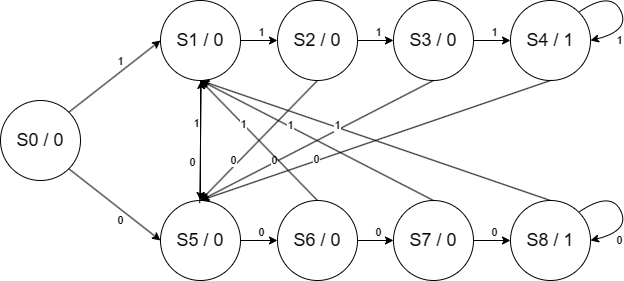

The diagram above was exported from draw.io. Its source (the exported page's mxGraphModel, read from the mxfile embedded in the PNG):
<mxGraphModel dx="1754" dy="829" grid="1" gridSize="10" guides="1" tooltips="1" connect="1" arrows="1" fold="1" page="1" pageScale="1" pageWidth="827" pageHeight="1169" math="0" shadow="0">
  <root>
    <mxCell id="0" />
    <mxCell id="1" parent="0" />
    <mxCell id="JOZ9yqz7fpE7ERVeTpDa-2" value="&lt;font style=&quot;font-size: 18px;&quot;&gt;S0 / 0&lt;/font&gt;" style="ellipse;whiteSpace=wrap;html=1;aspect=fixed;" vertex="1" parent="1">
      <mxGeometry x="40" y="280" width="80" height="80" as="geometry" />
    </mxCell>
    <mxCell id="JOZ9yqz7fpE7ERVeTpDa-7" value="&lt;font style=&quot;font-size: 18px;&quot;&gt;S4 / 1&lt;/font&gt;" style="ellipse;whiteSpace=wrap;html=1;aspect=fixed;" vertex="1" parent="1">
      <mxGeometry x="550" y="180" width="80" height="80" as="geometry" />
    </mxCell>
    <mxCell id="JOZ9yqz7fpE7ERVeTpDa-8" value="&lt;font style=&quot;font-size: 18px;&quot;&gt;S3 / 0&lt;/font&gt;" style="ellipse;whiteSpace=wrap;html=1;aspect=fixed;" vertex="1" parent="1">
      <mxGeometry x="433" y="180" width="80" height="80" as="geometry" />
    </mxCell>
    <mxCell id="JOZ9yqz7fpE7ERVeTpDa-9" value="&lt;font style=&quot;font-size: 18px;&quot;&gt;S2 / 0&lt;/font&gt;" style="ellipse;whiteSpace=wrap;html=1;aspect=fixed;" vertex="1" parent="1">
      <mxGeometry x="317" y="180" width="80" height="80" as="geometry" />
    </mxCell>
    <mxCell id="JOZ9yqz7fpE7ERVeTpDa-10" value="&lt;font style=&quot;font-size: 18px;&quot;&gt;S1 / 0&lt;/font&gt;" style="ellipse;whiteSpace=wrap;html=1;aspect=fixed;" vertex="1" parent="1">
      <mxGeometry x="200" y="180" width="80" height="80" as="geometry" />
    </mxCell>
    <mxCell id="JOZ9yqz7fpE7ERVeTpDa-12" value="&lt;font style=&quot;font-size: 18px;&quot;&gt;S7 / 0&lt;/font&gt;" style="ellipse;whiteSpace=wrap;html=1;aspect=fixed;" vertex="1" parent="1">
      <mxGeometry x="433" y="380" width="80" height="80" as="geometry" />
    </mxCell>
    <mxCell id="JOZ9yqz7fpE7ERVeTpDa-13" value="&lt;font style=&quot;font-size: 18px;&quot;&gt;S6 / 0&lt;/font&gt;" style="ellipse;whiteSpace=wrap;html=1;aspect=fixed;" vertex="1" parent="1">
      <mxGeometry x="317" y="380" width="80" height="80" as="geometry" />
    </mxCell>
    <mxCell id="JOZ9yqz7fpE7ERVeTpDa-14" value="&lt;font style=&quot;font-size: 18px;&quot;&gt;S5 / 0&lt;/font&gt;" style="ellipse;whiteSpace=wrap;html=1;aspect=fixed;" vertex="1" parent="1">
      <mxGeometry x="200" y="380" width="80" height="80" as="geometry" />
    </mxCell>
    <mxCell id="JOZ9yqz7fpE7ERVeTpDa-20" value="" style="endArrow=classic;html=1;rounded=0;entryX=0;entryY=0.5;entryDx=0;entryDy=0;exitX=1;exitY=0;exitDx=0;exitDy=0;" edge="1" parent="1" source="JOZ9yqz7fpE7ERVeTpDa-2" target="JOZ9yqz7fpE7ERVeTpDa-10">
      <mxGeometry width="50" height="50" relative="1" as="geometry">
        <mxPoint x="390" y="450" as="sourcePoint" />
        <mxPoint x="440" y="400" as="targetPoint" />
      </mxGeometry>
    </mxCell>
    <mxCell id="JOZ9yqz7fpE7ERVeTpDa-22" value="1" style="edgeLabel;html=1;align=center;verticalAlign=middle;resizable=0;points=[];" vertex="1" connectable="0" parent="JOZ9yqz7fpE7ERVeTpDa-20">
      <mxGeometry x="0.2058" y="3" relative="1" as="geometry">
        <mxPoint x="-2" y="-6" as="offset" />
      </mxGeometry>
    </mxCell>
    <mxCell id="JOZ9yqz7fpE7ERVeTpDa-23" value="" style="endArrow=classic;html=1;rounded=0;entryX=0;entryY=0.5;entryDx=0;entryDy=0;exitX=1;exitY=1;exitDx=0;exitDy=0;" edge="1" parent="1" source="JOZ9yqz7fpE7ERVeTpDa-2" target="JOZ9yqz7fpE7ERVeTpDa-14">
      <mxGeometry width="50" height="50" relative="1" as="geometry">
        <mxPoint x="118" y="302" as="sourcePoint" />
        <mxPoint x="210" y="230" as="targetPoint" />
      </mxGeometry>
    </mxCell>
    <mxCell id="JOZ9yqz7fpE7ERVeTpDa-25" value="0&lt;br&gt;" style="edgeLabel;html=1;align=center;verticalAlign=middle;resizable=0;points=[];" vertex="1" connectable="0" parent="JOZ9yqz7fpE7ERVeTpDa-23">
      <mxGeometry x="0.2989" y="-2" relative="1" as="geometry">
        <mxPoint x="-7" y="3" as="offset" />
      </mxGeometry>
    </mxCell>
    <mxCell id="JOZ9yqz7fpE7ERVeTpDa-26" value="" style="endArrow=classic;html=1;rounded=0;exitX=0.5;exitY=1;exitDx=0;exitDy=0;" edge="1" parent="1" source="JOZ9yqz7fpE7ERVeTpDa-10" target="JOZ9yqz7fpE7ERVeTpDa-14">
      <mxGeometry width="50" height="50" relative="1" as="geometry">
        <mxPoint x="118" y="358" as="sourcePoint" />
        <mxPoint x="210" y="430" as="targetPoint" />
      </mxGeometry>
    </mxCell>
    <mxCell id="JOZ9yqz7fpE7ERVeTpDa-27" value="0&lt;br&gt;" style="edgeLabel;html=1;align=center;verticalAlign=middle;resizable=0;points=[];" vertex="1" connectable="0" parent="JOZ9yqz7fpE7ERVeTpDa-26">
      <mxGeometry x="0.2989" y="-2" relative="1" as="geometry">
        <mxPoint x="-7" y="3" as="offset" />
      </mxGeometry>
    </mxCell>
    <mxCell id="JOZ9yqz7fpE7ERVeTpDa-28" value="" style="endArrow=classic;html=1;rounded=0;entryX=0.5;entryY=0;entryDx=0;entryDy=0;exitX=0.5;exitY=1;exitDx=0;exitDy=0;" edge="1" parent="1" source="JOZ9yqz7fpE7ERVeTpDa-9" target="JOZ9yqz7fpE7ERVeTpDa-14">
      <mxGeometry width="50" height="50" relative="1" as="geometry">
        <mxPoint x="300" y="270" as="sourcePoint" />
        <mxPoint x="250" y="390" as="targetPoint" />
      </mxGeometry>
    </mxCell>
    <mxCell id="JOZ9yqz7fpE7ERVeTpDa-29" value="0&lt;br&gt;" style="edgeLabel;html=1;align=center;verticalAlign=middle;resizable=0;points=[];" vertex="1" connectable="0" parent="JOZ9yqz7fpE7ERVeTpDa-28">
      <mxGeometry x="0.2989" y="-2" relative="1" as="geometry">
        <mxPoint x="-7" y="3" as="offset" />
      </mxGeometry>
    </mxCell>
    <mxCell id="JOZ9yqz7fpE7ERVeTpDa-30" value="" style="endArrow=classic;html=1;rounded=0;exitX=0.5;exitY=1;exitDx=0;exitDy=0;entryX=0.5;entryY=0;entryDx=0;entryDy=0;" edge="1" parent="1" source="JOZ9yqz7fpE7ERVeTpDa-8" target="JOZ9yqz7fpE7ERVeTpDa-14">
      <mxGeometry width="50" height="50" relative="1" as="geometry">
        <mxPoint x="260" y="280" as="sourcePoint" />
        <mxPoint x="260" y="400" as="targetPoint" />
      </mxGeometry>
    </mxCell>
    <mxCell id="JOZ9yqz7fpE7ERVeTpDa-31" value="0&lt;br&gt;" style="edgeLabel;html=1;align=center;verticalAlign=middle;resizable=0;points=[];" vertex="1" connectable="0" parent="JOZ9yqz7fpE7ERVeTpDa-30">
      <mxGeometry x="0.2989" y="-2" relative="1" as="geometry">
        <mxPoint x="-7" y="3" as="offset" />
      </mxGeometry>
    </mxCell>
    <mxCell id="JOZ9yqz7fpE7ERVeTpDa-33" value="" style="endArrow=classic;html=1;rounded=0;exitX=0.5;exitY=1;exitDx=0;exitDy=0;" edge="1" parent="1" source="JOZ9yqz7fpE7ERVeTpDa-7">
      <mxGeometry width="50" height="50" relative="1" as="geometry">
        <mxPoint x="310" y="290" as="sourcePoint" />
        <mxPoint x="240" y="380" as="targetPoint" />
      </mxGeometry>
    </mxCell>
    <mxCell id="JOZ9yqz7fpE7ERVeTpDa-34" value="0&lt;br&gt;" style="edgeLabel;html=1;align=center;verticalAlign=middle;resizable=0;points=[];" vertex="1" connectable="0" parent="JOZ9yqz7fpE7ERVeTpDa-33">
      <mxGeometry x="0.2989" y="-2" relative="1" as="geometry">
        <mxPoint x="-7" y="3" as="offset" />
      </mxGeometry>
    </mxCell>
    <mxCell id="JOZ9yqz7fpE7ERVeTpDa-38" value="" style="endArrow=classic;html=1;rounded=0;exitX=0.5;exitY=0;exitDx=0;exitDy=0;" edge="1" parent="1" source="JOZ9yqz7fpE7ERVeTpDa-13">
      <mxGeometry width="50" height="50" relative="1" as="geometry">
        <mxPoint x="250" y="390" as="sourcePoint" />
        <mxPoint x="240" y="260" as="targetPoint" />
      </mxGeometry>
    </mxCell>
    <mxCell id="JOZ9yqz7fpE7ERVeTpDa-39" value="1" style="edgeLabel;html=1;align=center;verticalAlign=middle;resizable=0;points=[];" vertex="1" connectable="0" parent="JOZ9yqz7fpE7ERVeTpDa-38">
      <mxGeometry x="0.2058" y="3" relative="1" as="geometry">
        <mxPoint x="-2" y="-6" as="offset" />
      </mxGeometry>
    </mxCell>
    <mxCell id="JOZ9yqz7fpE7ERVeTpDa-40" value="" style="endArrow=classic;html=1;rounded=0;exitX=0.5;exitY=0;exitDx=0;exitDy=0;entryX=0.5;entryY=1;entryDx=0;entryDy=0;" edge="1" parent="1" source="JOZ9yqz7fpE7ERVeTpDa-12" target="JOZ9yqz7fpE7ERVeTpDa-10">
      <mxGeometry width="50" height="50" relative="1" as="geometry">
        <mxPoint x="260" y="400" as="sourcePoint" />
        <mxPoint x="240" y="270" as="targetPoint" />
      </mxGeometry>
    </mxCell>
    <mxCell id="JOZ9yqz7fpE7ERVeTpDa-41" value="1" style="edgeLabel;html=1;align=center;verticalAlign=middle;resizable=0;points=[];" vertex="1" connectable="0" parent="JOZ9yqz7fpE7ERVeTpDa-40">
      <mxGeometry x="0.2058" y="3" relative="1" as="geometry">
        <mxPoint x="-2" y="-6" as="offset" />
      </mxGeometry>
    </mxCell>
    <mxCell id="JOZ9yqz7fpE7ERVeTpDa-42" value="" style="endArrow=classic;html=1;rounded=0;exitX=0.5;exitY=0;exitDx=0;exitDy=0;" edge="1" parent="1">
      <mxGeometry width="50" height="50" relative="1" as="geometry">
        <mxPoint x="590" y="380" as="sourcePoint" />
        <mxPoint x="240" y="260" as="targetPoint" />
      </mxGeometry>
    </mxCell>
    <mxCell id="JOZ9yqz7fpE7ERVeTpDa-43" value="1" style="edgeLabel;html=1;align=center;verticalAlign=middle;resizable=0;points=[];" vertex="1" connectable="0" parent="JOZ9yqz7fpE7ERVeTpDa-42">
      <mxGeometry x="0.2058" y="3" relative="1" as="geometry">
        <mxPoint x="-2" y="-6" as="offset" />
      </mxGeometry>
    </mxCell>
    <mxCell id="JOZ9yqz7fpE7ERVeTpDa-44" value="" style="endArrow=classic;html=1;rounded=0;entryX=0.5;entryY=1;entryDx=0;entryDy=0;exitX=0.355;exitY=0.033;exitDx=0;exitDy=0;exitPerimeter=0;" edge="1" parent="1">
      <mxGeometry width="50" height="50" relative="1" as="geometry">
        <mxPoint x="239.2000000000001" y="382.6400000000001" as="sourcePoint" />
        <mxPoint x="240.8" y="260" as="targetPoint" />
      </mxGeometry>
    </mxCell>
    <mxCell id="JOZ9yqz7fpE7ERVeTpDa-45" value="1" style="edgeLabel;html=1;align=center;verticalAlign=middle;resizable=0;points=[];" vertex="1" connectable="0" parent="JOZ9yqz7fpE7ERVeTpDa-44">
      <mxGeometry x="0.2058" y="3" relative="1" as="geometry">
        <mxPoint x="-2" y="-6" as="offset" />
      </mxGeometry>
    </mxCell>
    <mxCell id="JOZ9yqz7fpE7ERVeTpDa-48" value="" style="endArrow=classic;html=1;rounded=0;entryX=0;entryY=0.5;entryDx=0;entryDy=0;exitX=1;exitY=0.5;exitDx=0;exitDy=0;" edge="1" parent="1" source="JOZ9yqz7fpE7ERVeTpDa-10" target="JOZ9yqz7fpE7ERVeTpDa-9">
      <mxGeometry width="50" height="50" relative="1" as="geometry">
        <mxPoint x="290" y="230" as="sourcePoint" />
        <mxPoint x="310" y="220" as="targetPoint" />
      </mxGeometry>
    </mxCell>
    <mxCell id="JOZ9yqz7fpE7ERVeTpDa-49" value="1" style="edgeLabel;html=1;align=center;verticalAlign=middle;resizable=0;points=[];" vertex="1" connectable="0" parent="JOZ9yqz7fpE7ERVeTpDa-48">
      <mxGeometry x="0.2058" y="3" relative="1" as="geometry">
        <mxPoint x="-2" y="-6" as="offset" />
      </mxGeometry>
    </mxCell>
    <mxCell id="JOZ9yqz7fpE7ERVeTpDa-53" value="" style="endArrow=classic;html=1;rounded=0;entryX=0;entryY=0.5;entryDx=0;entryDy=0;exitX=1;exitY=0.5;exitDx=0;exitDy=0;" edge="1" parent="1" source="JOZ9yqz7fpE7ERVeTpDa-9" target="JOZ9yqz7fpE7ERVeTpDa-8">
      <mxGeometry width="50" height="50" relative="1" as="geometry">
        <mxPoint x="329.99999999999994" y="225" as="sourcePoint" />
        <mxPoint x="442.96" y="215" as="targetPoint" />
      </mxGeometry>
    </mxCell>
    <mxCell id="JOZ9yqz7fpE7ERVeTpDa-54" value="1" style="edgeLabel;html=1;align=center;verticalAlign=middle;resizable=0;points=[];" vertex="1" connectable="0" parent="JOZ9yqz7fpE7ERVeTpDa-53">
      <mxGeometry x="0.2058" y="3" relative="1" as="geometry">
        <mxPoint x="-2" y="-6" as="offset" />
      </mxGeometry>
    </mxCell>
    <mxCell id="JOZ9yqz7fpE7ERVeTpDa-57" value="" style="endArrow=classic;html=1;rounded=0;entryX=0;entryY=0.5;entryDx=0;entryDy=0;exitX=1;exitY=0.5;exitDx=0;exitDy=0;" edge="1" parent="1" source="JOZ9yqz7fpE7ERVeTpDa-8" target="JOZ9yqz7fpE7ERVeTpDa-7">
      <mxGeometry width="50" height="50" relative="1" as="geometry">
        <mxPoint x="450" y="240" as="sourcePoint" />
        <mxPoint x="347" y="250" as="targetPoint" />
        <Array as="points" />
      </mxGeometry>
    </mxCell>
    <mxCell id="JOZ9yqz7fpE7ERVeTpDa-58" value="1" style="edgeLabel;html=1;align=center;verticalAlign=middle;resizable=0;points=[];" vertex="1" connectable="0" parent="JOZ9yqz7fpE7ERVeTpDa-57">
      <mxGeometry x="0.2058" y="3" relative="1" as="geometry">
        <mxPoint x="-2" y="-6" as="offset" />
      </mxGeometry>
    </mxCell>
    <mxCell id="JOZ9yqz7fpE7ERVeTpDa-63" value="" style="curved=1;endArrow=classic;html=1;rounded=0;exitX=1;exitY=0;exitDx=0;exitDy=0;entryX=1;entryY=0.5;entryDx=0;entryDy=0;" edge="1" parent="1" source="JOZ9yqz7fpE7ERVeTpDa-7" target="JOZ9yqz7fpE7ERVeTpDa-7">
      <mxGeometry width="50" height="50" relative="1" as="geometry">
        <mxPoint x="610" y="170" as="sourcePoint" />
        <mxPoint x="650" y="250" as="targetPoint" />
        <Array as="points">
          <mxPoint x="650" y="170" />
          <mxPoint x="670" y="210" />
        </Array>
      </mxGeometry>
    </mxCell>
    <mxCell id="JOZ9yqz7fpE7ERVeTpDa-67" value="1&lt;br&gt;" style="edgeLabel;html=1;align=center;verticalAlign=middle;resizable=0;points=[];" vertex="1" connectable="0" parent="JOZ9yqz7fpE7ERVeTpDa-63">
      <mxGeometry x="0.5141" y="-5" relative="1" as="geometry">
        <mxPoint y="12" as="offset" />
      </mxGeometry>
    </mxCell>
    <mxCell id="JOZ9yqz7fpE7ERVeTpDa-73" value="&lt;font style=&quot;font-size: 18px;&quot;&gt;S8 / 1&lt;/font&gt;" style="ellipse;whiteSpace=wrap;html=1;aspect=fixed;" vertex="1" parent="1">
      <mxGeometry x="550" y="380" width="80" height="80" as="geometry" />
    </mxCell>
    <mxCell id="JOZ9yqz7fpE7ERVeTpDa-74" value="" style="curved=1;endArrow=classic;html=1;rounded=0;exitX=1;exitY=0;exitDx=0;exitDy=0;entryX=1;entryY=0.5;entryDx=0;entryDy=0;" edge="1" parent="1" source="JOZ9yqz7fpE7ERVeTpDa-73" target="JOZ9yqz7fpE7ERVeTpDa-73">
      <mxGeometry width="50" height="50" relative="1" as="geometry">
        <mxPoint x="610" y="370" as="sourcePoint" />
        <mxPoint x="650" y="450" as="targetPoint" />
        <Array as="points">
          <mxPoint x="650" y="370" />
          <mxPoint x="670" y="410" />
        </Array>
      </mxGeometry>
    </mxCell>
    <mxCell id="JOZ9yqz7fpE7ERVeTpDa-75" value="0&lt;br&gt;" style="edgeLabel;html=1;align=center;verticalAlign=middle;resizable=0;points=[];" vertex="1" connectable="0" parent="JOZ9yqz7fpE7ERVeTpDa-74">
      <mxGeometry x="0.5141" y="-5" relative="1" as="geometry">
        <mxPoint y="12" as="offset" />
      </mxGeometry>
    </mxCell>
    <mxCell id="JOZ9yqz7fpE7ERVeTpDa-76" value="" style="endArrow=classic;html=1;rounded=0;entryX=0;entryY=0.5;entryDx=0;entryDy=0;exitX=1;exitY=0.5;exitDx=0;exitDy=0;" edge="1" parent="1" source="JOZ9yqz7fpE7ERVeTpDa-14" target="JOZ9yqz7fpE7ERVeTpDa-13">
      <mxGeometry width="50" height="50" relative="1" as="geometry">
        <mxPoint x="290" y="230" as="sourcePoint" />
        <mxPoint x="327" y="230" as="targetPoint" />
      </mxGeometry>
    </mxCell>
    <mxCell id="JOZ9yqz7fpE7ERVeTpDa-77" value="0&lt;br&gt;" style="edgeLabel;html=1;align=center;verticalAlign=middle;resizable=0;points=[];" vertex="1" connectable="0" parent="JOZ9yqz7fpE7ERVeTpDa-76">
      <mxGeometry x="0.2058" y="3" relative="1" as="geometry">
        <mxPoint x="-2" y="-6" as="offset" />
      </mxGeometry>
    </mxCell>
    <mxCell id="JOZ9yqz7fpE7ERVeTpDa-82" value="" style="endArrow=classic;html=1;rounded=0;entryX=0;entryY=0.5;entryDx=0;entryDy=0;exitX=1;exitY=0.5;exitDx=0;exitDy=0;" edge="1" parent="1" source="JOZ9yqz7fpE7ERVeTpDa-13" target="JOZ9yqz7fpE7ERVeTpDa-12">
      <mxGeometry width="50" height="50" relative="1" as="geometry">
        <mxPoint x="370" y="460" as="sourcePoint" />
        <mxPoint x="430" y="430" as="targetPoint" />
      </mxGeometry>
    </mxCell>
    <mxCell id="JOZ9yqz7fpE7ERVeTpDa-83" value="0&lt;br&gt;" style="edgeLabel;html=1;align=center;verticalAlign=middle;resizable=0;points=[];" vertex="1" connectable="0" parent="JOZ9yqz7fpE7ERVeTpDa-82">
      <mxGeometry x="0.2058" y="3" relative="1" as="geometry">
        <mxPoint x="-2" y="-6" as="offset" />
      </mxGeometry>
    </mxCell>
    <mxCell id="JOZ9yqz7fpE7ERVeTpDa-85" value="" style="endArrow=classic;html=1;rounded=0;entryX=0;entryY=0.5;entryDx=0;entryDy=0;" edge="1" parent="1" source="JOZ9yqz7fpE7ERVeTpDa-12" target="JOZ9yqz7fpE7ERVeTpDa-73">
      <mxGeometry width="50" height="50" relative="1" as="geometry">
        <mxPoint x="310" y="450" as="sourcePoint" />
        <mxPoint x="347" y="450" as="targetPoint" />
      </mxGeometry>
    </mxCell>
    <mxCell id="JOZ9yqz7fpE7ERVeTpDa-86" value="0&lt;br&gt;" style="edgeLabel;html=1;align=center;verticalAlign=middle;resizable=0;points=[];" vertex="1" connectable="0" parent="JOZ9yqz7fpE7ERVeTpDa-85">
      <mxGeometry x="0.2058" y="3" relative="1" as="geometry">
        <mxPoint x="-2" y="-6" as="offset" />
      </mxGeometry>
    </mxCell>
  </root>
</mxGraphModel>